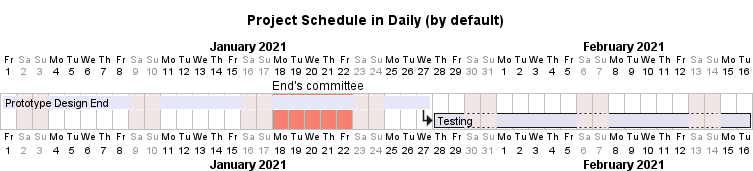

The diagram above was rendered by PlantUML. Its source (embedded in the PNG):
@startgantt
title Project Schedule in Daily (by default)

saturday are closed
sunday are closed

Project starts at the 1st of january 2021

[Prototype Design End] as [TASK1] lasts 19 days
[TASK1] is colored in Lavender/LighBlue
[Testing] lasts 14 days and starts at [TASK1]'s end
' same: [TASK1]->[Testing]

2021-01-18 to 2021-01-22 are named [End's committee] and are colored in salmon

@endgantt